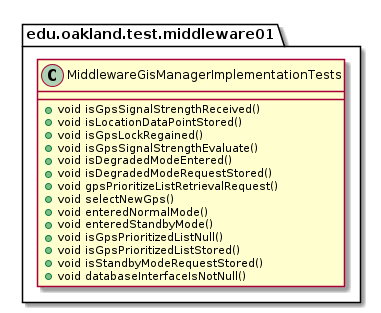

The diagram above was rendered by PlantUML. Its source (embedded in the PNG):
@startuml MiddlewareGisManagerImplementationTests

package edu.oakland.test.middleware01 {
  class MiddlewareGisManagerImplementationTests {
    + void isGpsSignalStrengthReceived()
    + void isLocationDataPointStored()
    + void isGpsLockRegained()
    + void isGpsSignalStrengthEvaluate()
    + void isDegradedModeEntered()
    + void isDegradedModeRequestStored()
    + void gpsPrioritizeListRetrievalRequest()
    + void selectNewGps()
    + void enteredNormalMode()
    + void enteredStandbyMode()
    + void isGpsPrioritizedListNull()
    + void isGpsPrioritizedListStored()
    + void isStandbyModeRequestStored()
    + void databaseInterfaceIsNotNull()
  }
}

@enduml